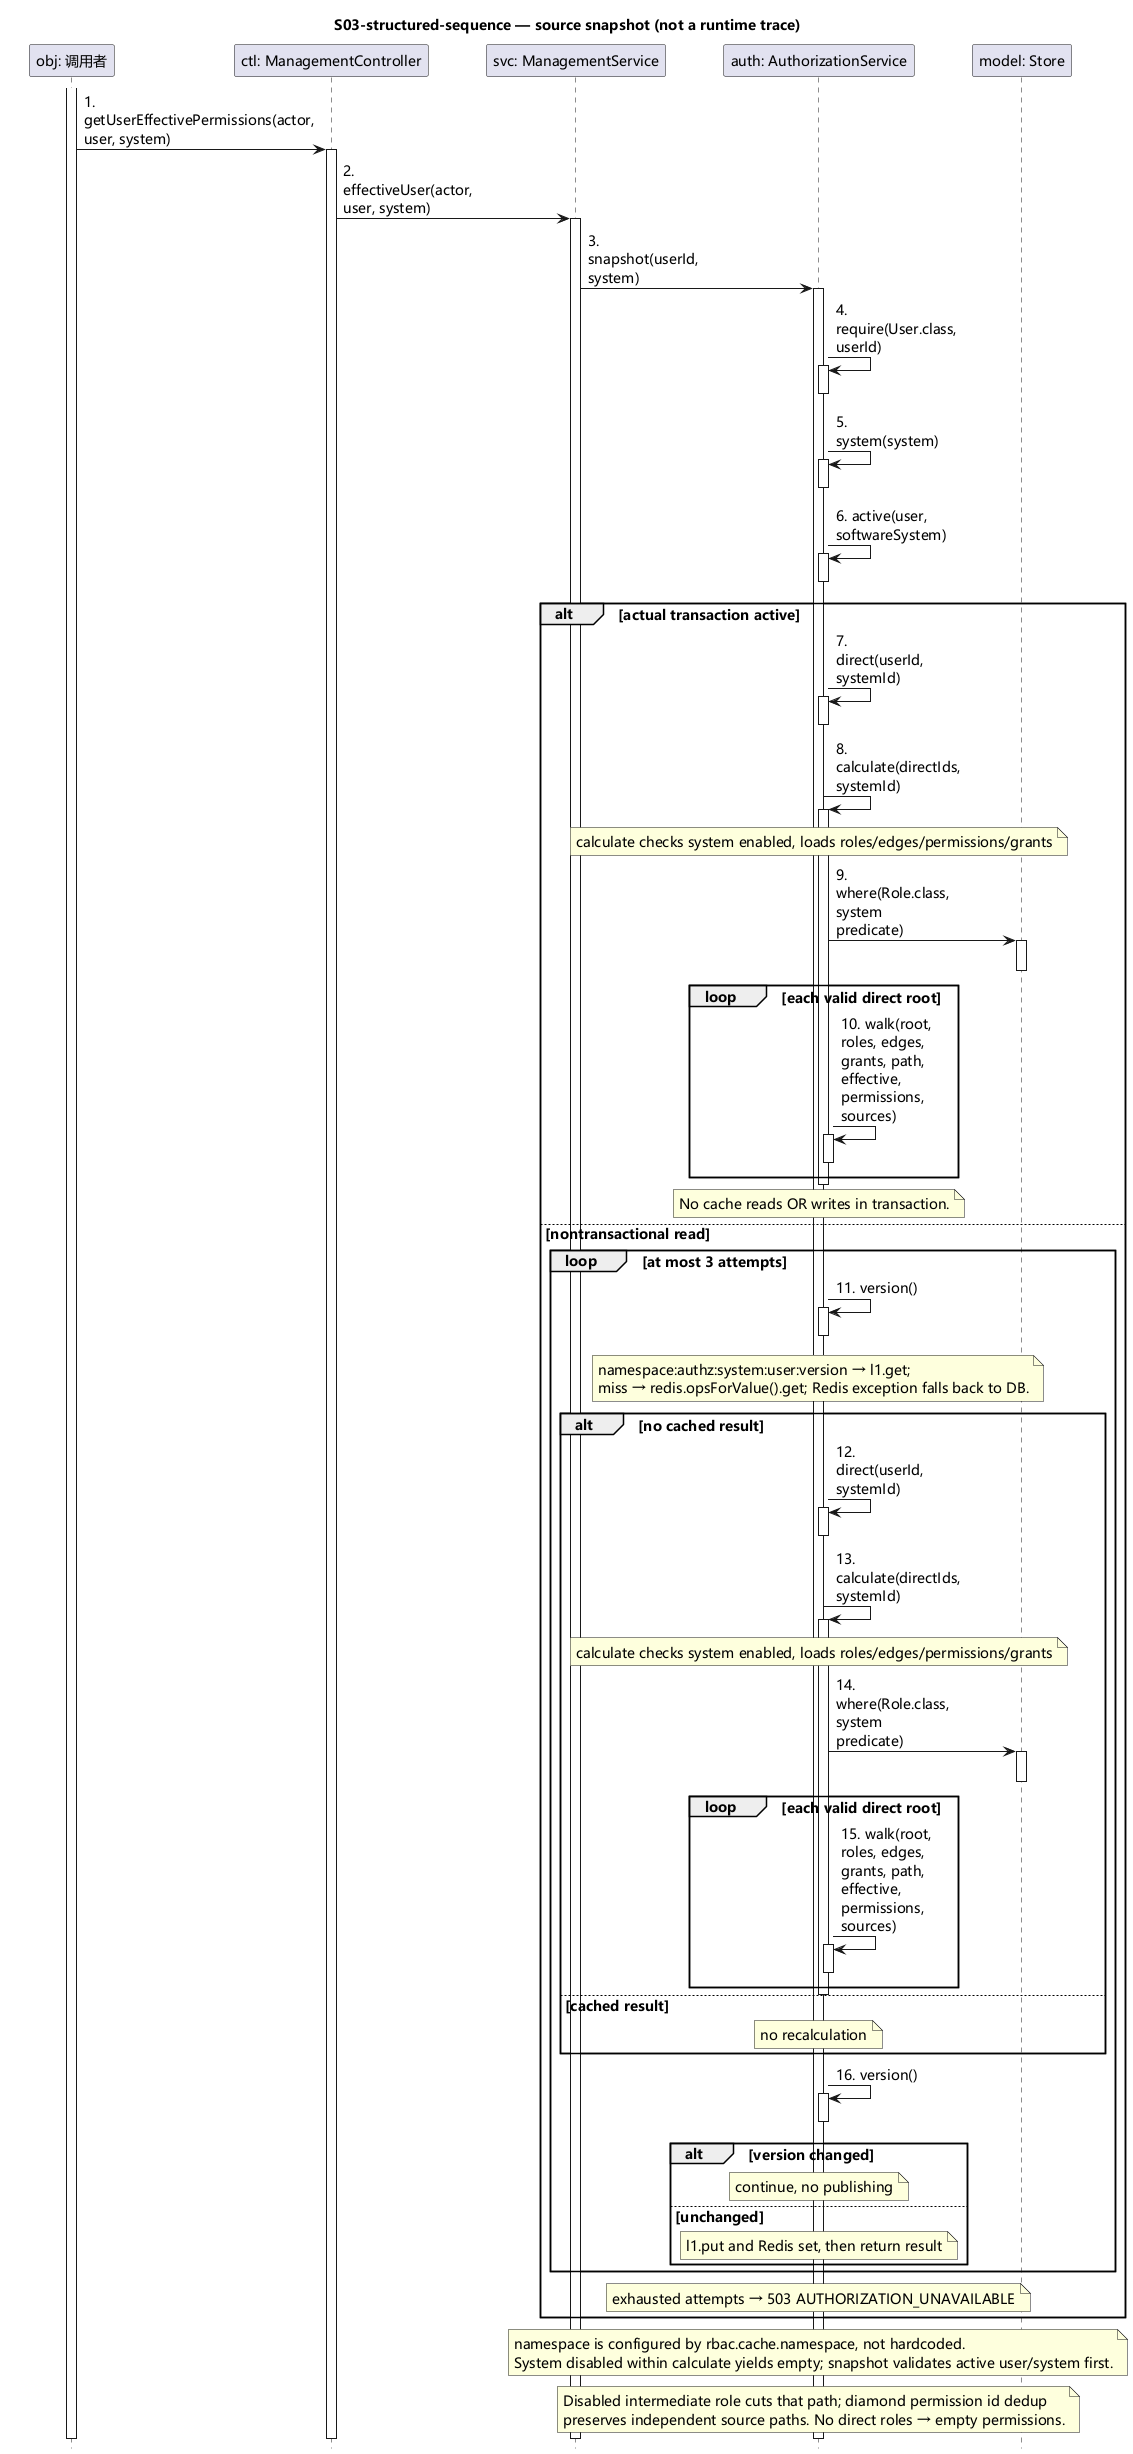

The diagram above was rendered by PlantUML. Its source (embedded in the PNG):
@startuml
hide footbox
skinparam defaultFontName Microsoft YaHei
skinparam defaultFontSize 14
skinparam ParticipantPadding 24
skinparam BoxPadding 12
skinparam sequenceMessageAlign left
skinparam maxMessageSize 100
title S03-structured-sequence — source snapshot (not a runtime trace)
participant "obj: 调用者" as obj
participant "ctl: ManagementController" as ctl
participant "svc: ManagementService" as svc
participant "auth: AuthorizationService" as auth
participant "model: Store" as model
activate obj
obj -> ctl: 1. getUserEffectivePermissions(actor, user, system)
activate ctl
ctl -> svc: 2. effectiveUser(actor, user, system)
activate svc
svc -> auth: 3. snapshot(userId, system)
activate auth
auth -> auth: 4. require(User.class, userId)
activate auth
deactivate auth
auth -> auth: 5. system(system)
activate auth
deactivate auth
auth -> auth: 6. active(user, softwareSystem)
activate auth
deactivate auth
alt actual transaction active
auth -> auth: 7. direct(userId, systemId)
activate auth
deactivate auth
auth -> auth: 8. calculate(directIds, systemId)
activate auth
note over auth
calculate checks system enabled, loads roles/edges/permissions/grants
end note
auth -> model: 9. where(Role.class, system predicate)
activate model
deactivate model
loop each valid direct root
auth -> auth: 10. walk(root, roles, edges, grants, path, effective, permissions, sources)
activate auth
deactivate auth
end
deactivate auth
note over auth
No cache reads OR writes in transaction.
end note
else nontransactional read
loop at most 3 attempts
auth -> auth: 11. version()
activate auth
deactivate auth
note over auth
namespace:authz:system:user:version → l1.get;
miss → redis.opsForValue().get; Redis exception falls back to DB.
end note
alt no cached result
auth -> auth: 12. direct(userId, systemId)
activate auth
deactivate auth
auth -> auth: 13. calculate(directIds, systemId)
activate auth
note over auth
calculate checks system enabled, loads roles/edges/permissions/grants
end note
auth -> model: 14. where(Role.class, system predicate)
activate model
deactivate model
loop each valid direct root
auth -> auth: 15. walk(root, roles, edges, grants, path, effective, permissions, sources)
activate auth
deactivate auth
end
deactivate auth
else cached result
note over auth
no recalculation
end note
end
auth -> auth: 16. version()
activate auth
deactivate auth
alt version changed
note over auth
continue, no publishing
end note
else unchanged
note over auth
l1.put and Redis set, then return result
end note
end
end
note over auth
exhausted attempts → 503 AUTHORIZATION_UNAVAILABLE
end note
end
note over auth
namespace is configured by rbac.cache.namespace, not hardcoded.
System disabled within calculate yields empty; snapshot validates active user/system first.
end note
note over auth
Disabled intermediate role cuts that path; diamond permission id dedup
preserves independent source paths. No direct roles → empty permissions.
end note
deactivate auth
deactivate svc
deactivate ctl
deactivate obj
@enduml